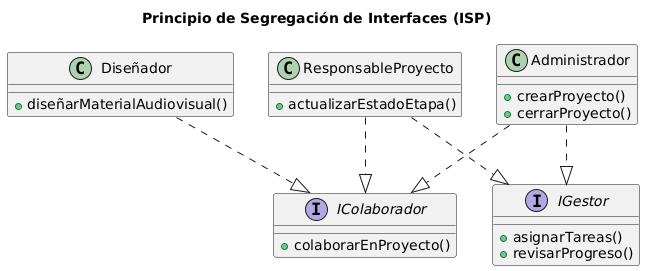

The diagram above was rendered by PlantUML. Its source (embedded in the PNG):
@startuml
title Principio de Segregación de Interfaces (ISP)

interface IColaborador {
    +colaborarEnProyecto()
}

interface IGestor {
    +asignarTareas()
    +revisarProgreso()
}

class Administrador {
    +crearProyecto()
    +cerrarProyecto()
}

class ResponsableProyecto {
    +actualizarEstadoEtapa()
}

class Diseñador {
    +diseñarMaterialAudiovisual()
}

Administrador ..|> IGestor
Administrador ..|> IColaborador

ResponsableProyecto ..|> IGestor
ResponsableProyecto ..|> IColaborador

Diseñador ..|> IColaborador
@enduml